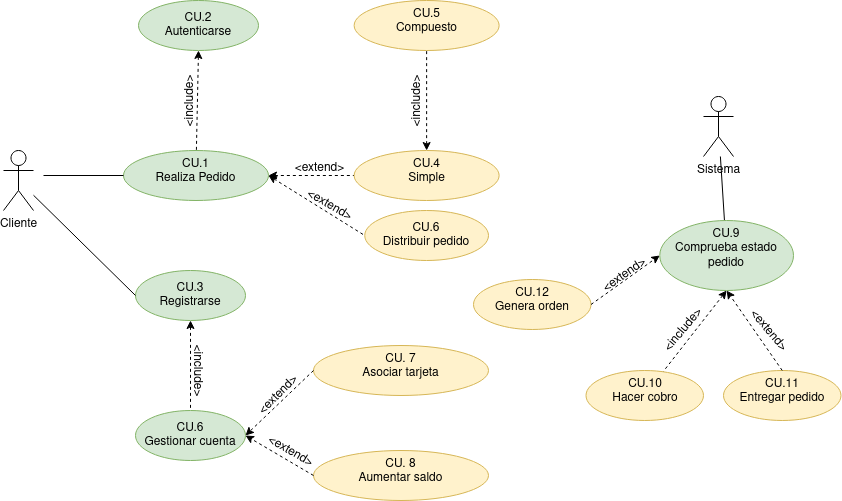

The diagram above was exported from draw.io. Its source (the exported page's mxGraphModel, read from the mxfile embedded in the PNG):
<mxGraphModel dx="1212" dy="680" grid="1" gridSize="10" guides="1" tooltips="1" connect="1" arrows="1" fold="1" page="1" pageScale="1" pageWidth="827" pageHeight="1169" math="0" shadow="0">
  <root>
    <mxCell id="0" />
    <mxCell id="1" parent="0" />
    <mxCell id="iY-8YGhe_flYt-lRE2Xz-5" value="" style="rounded=0;orthogonalLoop=1;jettySize=auto;html=1;entryX=0;entryY=0.5;entryDx=0;entryDy=0;dashed=1;" parent="1" target="iY-8YGhe_flYt-lRE2Xz-4" edge="1">
      <mxGeometry relative="1" as="geometry">
        <mxPoint x="310" y="280" as="sourcePoint" />
      </mxGeometry>
    </mxCell>
    <mxCell id="Gxpi2A33IwqrV3ABIy69-2" value="" style="rounded=0;orthogonalLoop=1;jettySize=auto;html=1;exitX=1;exitY=0.5;exitDx=0;exitDy=0;entryX=0;entryY=0.5;entryDx=0;entryDy=0;startArrow=classic;startFill=1;endArrow=none;endFill=0;dashed=1;" parent="1" source="iY-8YGhe_flYt-lRE2Xz-4" target="Gxpi2A33IwqrV3ABIy69-1" edge="1">
      <mxGeometry relative="1" as="geometry">
        <mxPoint x="274" y="245" as="sourcePoint" />
      </mxGeometry>
    </mxCell>
    <mxCell id="iY-8YGhe_flYt-lRE2Xz-4" value="&lt;div&gt;CU.1&lt;/div&gt;&lt;div&gt;Realiza Pedido&lt;/div&gt;" style="ellipse;whiteSpace=wrap;html=1;verticalAlign=top;fillColor=#d5e8d4;strokeColor=#82b366;" parent="1" vertex="1">
      <mxGeometry x="180" y="250" width="145" height="50" as="geometry" />
    </mxCell>
    <mxCell id="iY-8YGhe_flYt-lRE2Xz-6" value="&lt;div&gt;CU. 7&lt;/div&gt;&lt;div&gt;Asociar tarjeta&lt;/div&gt;" style="ellipse;whiteSpace=wrap;html=1;verticalAlign=top;fillColor=#fff2cc;strokeColor=#d6b656;" parent="1" vertex="1">
      <mxGeometry x="370" y="445" width="175" height="50" as="geometry" />
    </mxCell>
    <mxCell id="iY-8YGhe_flYt-lRE2Xz-8" value="Cliente" style="shape=umlActor;verticalLabelPosition=bottom;verticalAlign=top;html=1;outlineConnect=0;" parent="1" vertex="1">
      <mxGeometry x="60" y="250" width="30" height="60" as="geometry" />
    </mxCell>
    <mxCell id="Gxpi2A33IwqrV3ABIy69-12" value="" style="edgeStyle=none;rounded=0;orthogonalLoop=1;jettySize=auto;html=1;dashed=1;startArrow=classic;startFill=1;endArrow=none;endFill=0;" parent="1" source="iY-8YGhe_flYt-lRE2Xz-9" target="Gxpi2A33IwqrV3ABIy69-11" edge="1">
      <mxGeometry relative="1" as="geometry" />
    </mxCell>
    <mxCell id="iY-8YGhe_flYt-lRE2Xz-9" value="&lt;div&gt;CU.3&lt;/div&gt;&lt;div&gt;Registrarse&lt;br&gt;&lt;/div&gt;" style="ellipse;whiteSpace=wrap;html=1;fillColor=#d5e8d4;strokeColor=#82b366;" parent="1" vertex="1">
      <mxGeometry x="192" y="370" width="110" height="50" as="geometry" />
    </mxCell>
    <mxCell id="iY-8YGhe_flYt-lRE2Xz-11" value="" style="endArrow=none;html=1;rounded=0;entryX=0;entryY=0.5;entryDx=0;entryDy=0;endFill=0;" parent="1" source="iY-8YGhe_flYt-lRE2Xz-8" target="iY-8YGhe_flYt-lRE2Xz-9" edge="1">
      <mxGeometry width="50" height="50" relative="1" as="geometry">
        <mxPoint x="390" y="440" as="sourcePoint" />
        <mxPoint x="440" y="390" as="targetPoint" />
      </mxGeometry>
    </mxCell>
    <mxCell id="iY-8YGhe_flYt-lRE2Xz-13" value="&amp;lt;include&amp;gt;" style="text;html=1;align=center;verticalAlign=middle;resizable=0;points=[];autosize=1;strokeColor=none;fillColor=none;rotation=-90;" parent="1" vertex="1">
      <mxGeometry x="207" y="186" width="80" height="30" as="geometry" />
    </mxCell>
    <mxCell id="Gxpi2A33IwqrV3ABIy69-20" value="" style="edgeStyle=none;rounded=0;orthogonalLoop=1;jettySize=auto;html=1;startArrow=none;startFill=0;endArrow=none;endFill=0;" parent="1" source="iY-8YGhe_flYt-lRE2Xz-15" target="Gxpi2A33IwqrV3ABIy69-19" edge="1">
      <mxGeometry relative="1" as="geometry" />
    </mxCell>
    <mxCell id="iY-8YGhe_flYt-lRE2Xz-15" value="Sistema" style="shape=umlActor;verticalLabelPosition=bottom;verticalAlign=top;html=1;outlineConnect=0;" parent="1" vertex="1">
      <mxGeometry x="760" y="196" width="30" height="60" as="geometry" />
    </mxCell>
    <mxCell id="iY-8YGhe_flYt-lRE2Xz-16" value="&lt;div&gt;CU.2&lt;/div&gt;&lt;div&gt;Autenticarse&lt;br&gt;&lt;/div&gt;" style="ellipse;whiteSpace=wrap;html=1;fillColor=#d5e8d4;strokeColor=#82b366;" parent="1" vertex="1">
      <mxGeometry x="195" y="100" width="120" height="50" as="geometry" />
    </mxCell>
    <mxCell id="iY-8YGhe_flYt-lRE2Xz-17" value="" style="endArrow=none;html=1;rounded=0;dashed=1;exitX=0.5;exitY=1;exitDx=0;exitDy=0;endFill=0;startArrow=classic;startFill=1;" parent="1" source="iY-8YGhe_flYt-lRE2Xz-16" target="iY-8YGhe_flYt-lRE2Xz-4" edge="1">
      <mxGeometry width="50" height="50" relative="1" as="geometry">
        <mxPoint x="390" y="440" as="sourcePoint" />
        <mxPoint x="400" y="210" as="targetPoint" />
      </mxGeometry>
    </mxCell>
    <mxCell id="iY-8YGhe_flYt-lRE2Xz-20" value="" style="endArrow=none;html=1;rounded=0;entryX=0;entryY=0.5;entryDx=0;entryDy=0;endFill=0;" parent="1" target="iY-8YGhe_flYt-lRE2Xz-4" edge="1">
      <mxGeometry width="50" height="50" relative="1" as="geometry">
        <mxPoint x="100" y="275" as="sourcePoint" />
        <mxPoint x="190" y="385" as="targetPoint" />
      </mxGeometry>
    </mxCell>
    <mxCell id="Gxpi2A33IwqrV3ABIy69-1" value="&lt;div&gt;CU.4&lt;/div&gt;&lt;div&gt;Simple&lt;/div&gt;" style="ellipse;whiteSpace=wrap;html=1;verticalAlign=top;fillColor=#fff2cc;strokeColor=#d6b656;" parent="1" vertex="1">
      <mxGeometry x="410.63" y="250" width="145" height="50" as="geometry" />
    </mxCell>
    <mxCell id="Gxpi2A33IwqrV3ABIy69-3" value="&lt;div&gt;CU.5&lt;/div&gt;&lt;div&gt;Compuesto&lt;/div&gt;" style="ellipse;whiteSpace=wrap;html=1;verticalAlign=top;fillColor=#fff2cc;strokeColor=#d6b656;" parent="1" vertex="1">
      <mxGeometry x="410.63" y="100" width="145" height="50" as="geometry" />
    </mxCell>
    <mxCell id="Gxpi2A33IwqrV3ABIy69-4" value="" style="rounded=0;orthogonalLoop=1;jettySize=auto;html=1;exitX=0.5;exitY=0;exitDx=0;exitDy=0;startArrow=classic;startFill=1;endArrow=none;endFill=0;dashed=1;" parent="1" source="Gxpi2A33IwqrV3ABIy69-1" target="Gxpi2A33IwqrV3ABIy69-3" edge="1">
      <mxGeometry relative="1" as="geometry">
        <mxPoint x="284" y="255" as="sourcePoint" />
        <mxPoint x="373" y="191" as="targetPoint" />
      </mxGeometry>
    </mxCell>
    <mxCell id="Gxpi2A33IwqrV3ABIy69-5" value="&amp;lt;extend&amp;gt;" style="text;html=1;align=center;verticalAlign=middle;resizable=0;points=[];autosize=1;strokeColor=none;fillColor=none;rotation=0;" parent="1" vertex="1">
      <mxGeometry x="340.63" y="253" width="70" height="30" as="geometry" />
    </mxCell>
    <mxCell id="Gxpi2A33IwqrV3ABIy69-11" value="&lt;div&gt;CU.6&lt;/div&gt;&lt;div&gt;Gestionar cuenta&lt;/div&gt;" style="ellipse;whiteSpace=wrap;html=1;fillColor=#d5e8d4;strokeColor=#82b366;" parent="1" vertex="1">
      <mxGeometry x="192" y="510" width="110" height="50" as="geometry" />
    </mxCell>
    <mxCell id="Gxpi2A33IwqrV3ABIy69-13" value="&amp;lt;include&amp;gt;" style="text;html=1;align=center;verticalAlign=middle;resizable=0;points=[];autosize=1;strokeColor=none;fillColor=none;rotation=90;" parent="1" vertex="1">
      <mxGeometry x="215" y="455" width="80" height="30" as="geometry" />
    </mxCell>
    <mxCell id="Gxpi2A33IwqrV3ABIy69-14" value="" style="endArrow=classic;html=1;rounded=0;dashed=1;entryX=1;entryY=0.5;entryDx=0;entryDy=0;exitX=0;exitY=0.5;exitDx=0;exitDy=0;" parent="1" source="iY-8YGhe_flYt-lRE2Xz-6" target="Gxpi2A33IwqrV3ABIy69-11" edge="1">
      <mxGeometry width="50" height="50" relative="1" as="geometry">
        <mxPoint x="480" y="600" as="sourcePoint" />
        <mxPoint x="530" y="550" as="targetPoint" />
      </mxGeometry>
    </mxCell>
    <mxCell id="Gxpi2A33IwqrV3ABIy69-15" value="&lt;div&gt;CU. 8&lt;/div&gt;&lt;div&gt;Aumentar saldo&lt;/div&gt;" style="ellipse;whiteSpace=wrap;html=1;verticalAlign=top;fillColor=#fff2cc;strokeColor=#d6b656;" parent="1" vertex="1">
      <mxGeometry x="370" y="550" width="175" height="50" as="geometry" />
    </mxCell>
    <mxCell id="Gxpi2A33IwqrV3ABIy69-16" value="" style="endArrow=classic;html=1;rounded=0;dashed=1;entryX=1;entryY=0.5;entryDx=0;entryDy=0;exitX=0;exitY=0.5;exitDx=0;exitDy=0;" parent="1" source="Gxpi2A33IwqrV3ABIy69-15" target="Gxpi2A33IwqrV3ABIy69-11" edge="1">
      <mxGeometry width="50" height="50" relative="1" as="geometry">
        <mxPoint x="380" y="480" as="sourcePoint" />
        <mxPoint x="312" y="545" as="targetPoint" />
      </mxGeometry>
    </mxCell>
    <mxCell id="Gxpi2A33IwqrV3ABIy69-17" value="&amp;lt;extend&amp;gt;" style="text;html=1;align=center;verticalAlign=middle;resizable=0;points=[];autosize=1;strokeColor=none;fillColor=none;rotation=-45;" parent="1" vertex="1">
      <mxGeometry x="300" y="480" width="70" height="30" as="geometry" />
    </mxCell>
    <mxCell id="Gxpi2A33IwqrV3ABIy69-18" value="&amp;lt;extend&amp;gt;" style="text;html=1;align=center;verticalAlign=middle;resizable=0;points=[];autosize=1;strokeColor=none;fillColor=none;rotation=30;" parent="1" vertex="1">
      <mxGeometry x="312" y="536" width="70" height="30" as="geometry" />
    </mxCell>
    <mxCell id="Gxpi2A33IwqrV3ABIy69-22" value="" style="edgeStyle=none;rounded=0;orthogonalLoop=1;jettySize=auto;html=1;dashed=1;startArrow=classic;startFill=1;endArrow=none;endFill=0;exitX=0.5;exitY=1;exitDx=0;exitDy=0;" parent="1" source="Gxpi2A33IwqrV3ABIy69-19" target="Gxpi2A33IwqrV3ABIy69-21" edge="1">
      <mxGeometry relative="1" as="geometry" />
    </mxCell>
    <mxCell id="Gxpi2A33IwqrV3ABIy69-19" value="CU.9&lt;br&gt;Comprueba estado pedido" style="ellipse;whiteSpace=wrap;html=1;verticalAlign=top;fillColor=#d5e8d4;strokeColor=#82b366;" parent="1" vertex="1">
      <mxGeometry x="716.25" y="320" width="133.75" height="70" as="geometry" />
    </mxCell>
    <mxCell id="Gxpi2A33IwqrV3ABIy69-21" value="CU.10&lt;br&gt;Hacer cobro" style="ellipse;whiteSpace=wrap;html=1;verticalAlign=top;fillColor=#fff2cc;strokeColor=#d6b656;" parent="1" vertex="1">
      <mxGeometry x="642.5" y="470" width="117.5" height="50" as="geometry" />
    </mxCell>
    <mxCell id="Gxpi2A33IwqrV3ABIy69-23" value="CU.11&lt;br&gt;Entregar pedido" style="ellipse;whiteSpace=wrap;html=1;verticalAlign=top;fillColor=#fff2cc;strokeColor=#d6b656;" parent="1" vertex="1">
      <mxGeometry x="780" y="470" width="117.5" height="50" as="geometry" />
    </mxCell>
    <mxCell id="Gxpi2A33IwqrV3ABIy69-24" value="" style="endArrow=classic;html=1;rounded=0;exitX=0.5;exitY=0;exitDx=0;exitDy=0;dashed=1;entryX=0.5;entryY=1;entryDx=0;entryDy=0;" parent="1" source="Gxpi2A33IwqrV3ABIy69-23" target="Gxpi2A33IwqrV3ABIy69-19" edge="1">
      <mxGeometry width="50" height="50" relative="1" as="geometry">
        <mxPoint x="720" y="600" as="sourcePoint" />
        <mxPoint x="775" y="370" as="targetPoint" />
      </mxGeometry>
    </mxCell>
    <mxCell id="Gxpi2A33IwqrV3ABIy69-26" value="&amp;lt;include&amp;gt;" style="text;html=1;align=center;verticalAlign=middle;resizable=0;points=[];autosize=1;strokeColor=none;fillColor=none;rotation=-50;" parent="1" vertex="1">
      <mxGeometry x="700" y="415" width="80" height="30" as="geometry" />
    </mxCell>
    <mxCell id="Gxpi2A33IwqrV3ABIy69-27" value="&amp;lt;extend&amp;gt;" style="text;html=1;align=center;verticalAlign=middle;resizable=0;points=[];autosize=1;strokeColor=none;fillColor=none;rotation=50;" parent="1" vertex="1">
      <mxGeometry x="790" y="415" width="70" height="30" as="geometry" />
    </mxCell>
    <mxCell id="Gxpi2A33IwqrV3ABIy69-28" value="CU.6&lt;br&gt;Distribuir pedido" style="ellipse;whiteSpace=wrap;html=1;fillColor=#fff2cc;strokeColor=#d6b656;" parent="1" vertex="1">
      <mxGeometry x="421.25" y="310" width="123.75" height="50" as="geometry" />
    </mxCell>
    <mxCell id="Gxpi2A33IwqrV3ABIy69-29" value="&amp;lt;extend&amp;gt;" style="text;html=1;align=center;verticalAlign=middle;resizable=0;points=[];autosize=1;strokeColor=none;fillColor=none;rotation=30;" parent="1" vertex="1">
      <mxGeometry x="351.25" y="290" width="70" height="30" as="geometry" />
    </mxCell>
    <mxCell id="Gxpi2A33IwqrV3ABIy69-31" value="" style="rounded=0;orthogonalLoop=1;jettySize=auto;html=1;exitX=1;exitY=0.5;exitDx=0;exitDy=0;entryX=0;entryY=0.5;entryDx=0;entryDy=0;startArrow=classic;startFill=1;endArrow=none;endFill=0;dashed=1;" parent="1" source="iY-8YGhe_flYt-lRE2Xz-4" target="Gxpi2A33IwqrV3ABIy69-28" edge="1">
      <mxGeometry relative="1" as="geometry">
        <mxPoint x="335" y="285" as="sourcePoint" />
        <mxPoint x="420.62999999999806" y="181" as="targetPoint" />
      </mxGeometry>
    </mxCell>
    <mxCell id="IPP9SfaF5YDG1hPKspea-1" value="CU.12&lt;br&gt;Genera orden" style="ellipse;whiteSpace=wrap;html=1;verticalAlign=top;fillColor=#fff2cc;strokeColor=#d6b656;" vertex="1" parent="1">
      <mxGeometry x="530" y="379" width="117.5" height="50" as="geometry" />
    </mxCell>
    <mxCell id="IPP9SfaF5YDG1hPKspea-2" value="&amp;lt;extend&amp;gt;" style="text;html=1;align=center;verticalAlign=middle;resizable=0;points=[];autosize=1;strokeColor=none;fillColor=none;rotation=-35;" vertex="1" parent="1">
      <mxGeometry x="646.25" y="360" width="70" height="30" as="geometry" />
    </mxCell>
    <mxCell id="IPP9SfaF5YDG1hPKspea-3" value="" style="endArrow=classic;html=1;rounded=0;exitX=1;exitY=0.5;exitDx=0;exitDy=0;dashed=1;entryX=0;entryY=0.5;entryDx=0;entryDy=0;" edge="1" parent="1" source="IPP9SfaF5YDG1hPKspea-1" target="Gxpi2A33IwqrV3ABIy69-19">
      <mxGeometry width="50" height="50" relative="1" as="geometry">
        <mxPoint x="838.75" y="445" as="sourcePoint" />
        <mxPoint x="785" y="380" as="targetPoint" />
      </mxGeometry>
    </mxCell>
    <mxCell id="IPP9SfaF5YDG1hPKspea-4" value="&amp;lt;include&amp;gt;" style="text;html=1;align=center;verticalAlign=middle;resizable=0;points=[];autosize=1;strokeColor=none;fillColor=none;rotation=-90;" vertex="1" parent="1">
      <mxGeometry x="434" y="186" width="80" height="30" as="geometry" />
    </mxCell>
  </root>
</mxGraphModel>